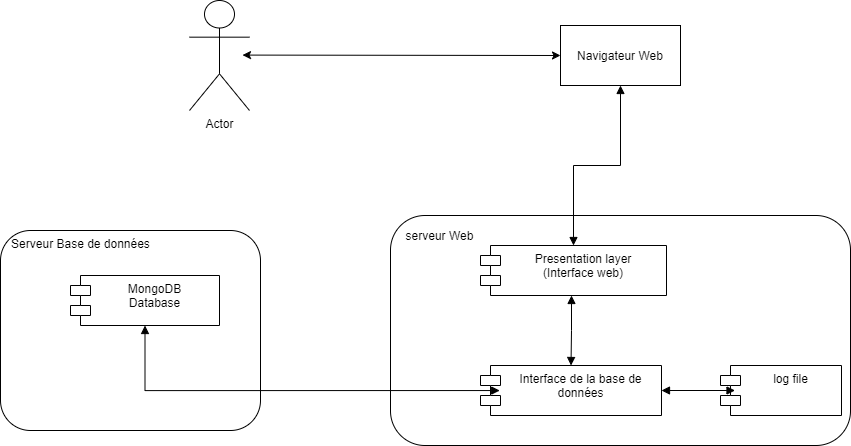

The diagram above was exported from draw.io. Its source (the exported page's mxGraphModel, read from the mxfile embedded in the PNG):
<mxGraphModel dx="1024" dy="584" grid="0" gridSize="10" guides="1" tooltips="1" connect="1" arrows="1" fold="1" page="1" pageScale="1" pageWidth="827" pageHeight="1169" math="0" shadow="0">
  <root>
    <mxCell id="0" />
    <mxCell id="1" parent="0" />
    <mxCell id="WN2TnJfuqRZ4vEtBFMsH-1" value="Actor" style="shape=umlActor;verticalLabelPosition=bottom;verticalAlign=top;html=1;outlineConnect=0;" parent="1" vertex="1">
      <mxGeometry x="229" y="215" width="60" height="110" as="geometry" />
    </mxCell>
    <mxCell id="WN2TnJfuqRZ4vEtBFMsH-2" value="" style="endArrow=classic;startArrow=classic;html=1;entryX=0;entryY=0.5;entryDx=0;entryDy=0;" parent="1" target="WN2TnJfuqRZ4vEtBFMsH-3" edge="1">
      <mxGeometry width="50" height="50" relative="1" as="geometry">
        <mxPoint x="282" y="269.58" as="sourcePoint" />
        <mxPoint x="362" y="269.58" as="targetPoint" />
      </mxGeometry>
    </mxCell>
    <mxCell id="WN2TnJfuqRZ4vEtBFMsH-12" style="edgeStyle=orthogonalEdgeStyle;rounded=0;orthogonalLoop=1;jettySize=auto;html=1;startArrow=block;startFill=1;endArrow=block;endFill=1;" parent="1" source="WN2TnJfuqRZ4vEtBFMsH-3" target="WN2TnJfuqRZ4vEtBFMsH-8" edge="1">
      <mxGeometry relative="1" as="geometry" />
    </mxCell>
    <mxCell id="WN2TnJfuqRZ4vEtBFMsH-3" value="Navigateur Web" style="rounded=0;whiteSpace=wrap;html=1;" parent="1" vertex="1">
      <mxGeometry x="600" y="240" width="120" height="60" as="geometry" />
    </mxCell>
    <mxCell id="WN2TnJfuqRZ4vEtBFMsH-4" value="" style="rounded=1;whiteSpace=wrap;html=1;fillColor=none;" parent="1" vertex="1">
      <mxGeometry x="430" y="430" width="460" height="230" as="geometry" />
    </mxCell>
    <mxCell id="WN2TnJfuqRZ4vEtBFMsH-5" value="" style="rounded=1;whiteSpace=wrap;html=1;fillColor=none;" parent="1" vertex="1">
      <mxGeometry x="40" y="445" width="260" height="200" as="geometry" />
    </mxCell>
    <mxCell id="WN2TnJfuqRZ4vEtBFMsH-6" value="serveur Web" style="text;html=1;strokeColor=none;fillColor=none;align=center;verticalAlign=middle;whiteSpace=wrap;rounded=0;" parent="1" vertex="1">
      <mxGeometry x="444" y="440" width="71" height="20" as="geometry" />
    </mxCell>
    <mxCell id="WN2TnJfuqRZ4vEtBFMsH-7" value="Serveur Base de données" style="text;html=1;strokeColor=none;fillColor=none;align=center;verticalAlign=middle;whiteSpace=wrap;rounded=0;" parent="1" vertex="1">
      <mxGeometry x="47" y="448" width="147" height="20" as="geometry" />
    </mxCell>
    <mxCell id="WN2TnJfuqRZ4vEtBFMsH-13" style="edgeStyle=orthogonalEdgeStyle;rounded=0;orthogonalLoop=1;jettySize=auto;html=1;entryX=0.5;entryY=0;entryDx=0;entryDy=0;startArrow=block;startFill=1;endArrow=block;endFill=1;" parent="1" source="WN2TnJfuqRZ4vEtBFMsH-8" target="WN2TnJfuqRZ4vEtBFMsH-10" edge="1">
      <mxGeometry relative="1" as="geometry">
        <Array as="points">
          <mxPoint x="611" y="545" />
          <mxPoint x="611" y="545" />
        </Array>
      </mxGeometry>
    </mxCell>
    <mxCell id="WN2TnJfuqRZ4vEtBFMsH-8" value="Presentation layer&#10;(Interface web)" style="shape=module;align=left;spacingLeft=20;align=center;verticalAlign=top;" parent="1" vertex="1">
      <mxGeometry x="520" y="460" width="186" height="50" as="geometry" />
    </mxCell>
    <mxCell id="WN2TnJfuqRZ4vEtBFMsH-9" value="log file" style="shape=module;align=center;spacingLeft=20;align=center;verticalAlign=top;" parent="1" vertex="1">
      <mxGeometry x="760" y="580" width="121" height="50" as="geometry" />
    </mxCell>
    <mxCell id="WN2TnJfuqRZ4vEtBFMsH-14" style="edgeStyle=orthogonalEdgeStyle;rounded=0;orthogonalLoop=1;jettySize=auto;html=1;entryX=0.12;entryY=0.5;entryDx=0;entryDy=0;entryPerimeter=0;startArrow=block;startFill=1;endArrow=block;endFill=1;" parent="1" source="WN2TnJfuqRZ4vEtBFMsH-10" target="WN2TnJfuqRZ4vEtBFMsH-9" edge="1">
      <mxGeometry relative="1" as="geometry" />
    </mxCell>
    <mxCell id="WN2TnJfuqRZ4vEtBFMsH-10" value="Interface de la base de&#10;données" style="shape=module;align=left;spacingLeft=20;align=center;verticalAlign=top;" parent="1" vertex="1">
      <mxGeometry x="520" y="580" width="181" height="50" as="geometry" />
    </mxCell>
    <mxCell id="WN2TnJfuqRZ4vEtBFMsH-15" style="edgeStyle=orthogonalEdgeStyle;rounded=0;orthogonalLoop=1;jettySize=auto;html=1;entryX=0.106;entryY=0.501;entryDx=0;entryDy=0;entryPerimeter=0;startArrow=block;startFill=1;endArrow=block;endFill=1;" parent="1" source="WN2TnJfuqRZ4vEtBFMsH-11" target="WN2TnJfuqRZ4vEtBFMsH-10" edge="1">
      <mxGeometry relative="1" as="geometry">
        <Array as="points">
          <mxPoint x="185" y="605" />
        </Array>
      </mxGeometry>
    </mxCell>
    <mxCell id="WN2TnJfuqRZ4vEtBFMsH-11" value="MongoDB&#10;Database" style="shape=module;align=left;spacingLeft=20;align=center;verticalAlign=top;" parent="1" vertex="1">
      <mxGeometry x="110" y="490" width="149" height="50" as="geometry" />
    </mxCell>
  </root>
</mxGraphModel>